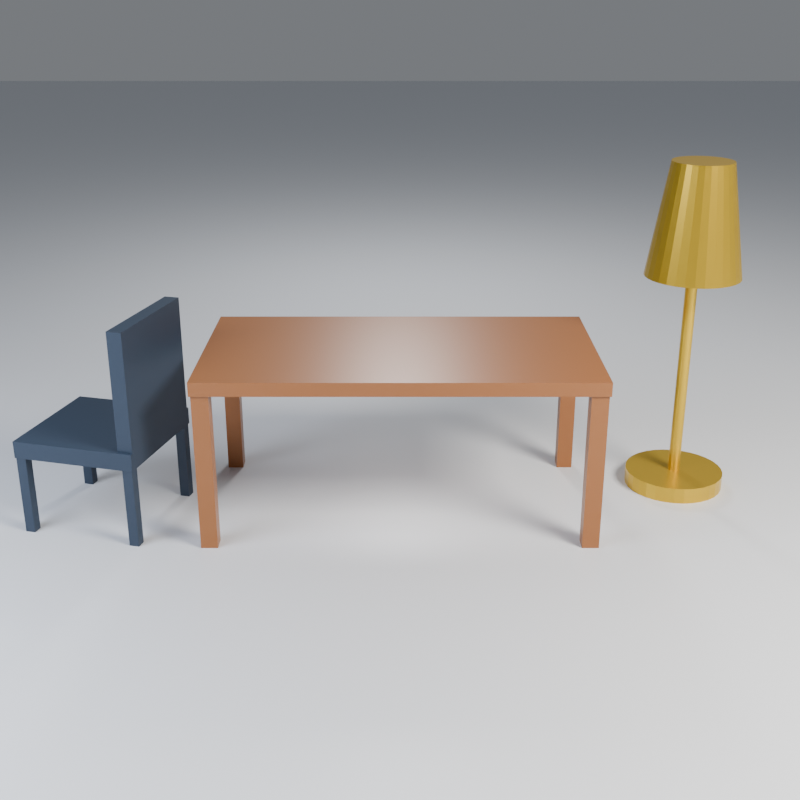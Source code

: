 # Source: reference_room.blend  (saved by Blender 4.2.66; exported with 4.5.12 LTS)
import bpy
from mathutils import Matrix  # noqa: F401  (used for matrix-valued properties, if any)

bpy.ops.wm.read_factory_settings(use_empty=True)
scene = bpy.context.scene
scene.name = 'Scene'

# ---- collections
col_collection = bpy.data.collections.new('Collection'); scene.collection.children.link(col_collection)

# ---- materials (node trees are filled in below, after node groups)
mat_mat_floor = bpy.data.materials.new('Mat_Floor')
mat_mat_desk_01__966038_0_38_0_00_0_00 = bpy.data.materials.new('Mat_desk_01_#966038_0.38_0.00_0.00')
mat_mat_chair_01__2d3a4b_0_55_0_00_0_00 = bpy.data.materials.new('Mat_chair_01_#2D3A4B_0.55_0.00_0.00')
mat_mat_lamp_01__d4af37_0_30_0_70_0_00 = bpy.data.materials.new('Mat_lamp_01_#D4AF37_0.30_0.70_0.00')

# ---- material node trees
mat_mat_floor.use_nodes = True; mat_mat_floor.node_tree.nodes.clear()
_N = mat_mat_floor.node_tree.nodes; _L = mat_mat_floor.node_tree.links
n0 = _N.new('ShaderNodeBsdfPrincipled'); n0.name = 'Principled BSDF'; n0.location = (10, 300)
n0.inputs[0].default_value = (0.673, 0.7012, 0.7519, 1.0)
n0.inputs[2].default_value = 0.35
n1 = _N.new('ShaderNodeOutputMaterial'); n1.name = 'Material Output'; n1.location = (300, 300)
_L.new(n0.outputs[0], n1.inputs[0])
n1.is_active_output = True
mat_mat_desk_01__966038_0_38_0_00_0_00.use_nodes = True; mat_mat_desk_01__966038_0_38_0_00_0_00.node_tree.nodes.clear()
_N = mat_mat_desk_01__966038_0_38_0_00_0_00.node_tree.nodes; _L = mat_mat_desk_01__966038_0_38_0_00_0_00.node_tree.links
n0 = _N.new('ShaderNodeBsdfPrincipled'); n0.name = 'Principled BSDF'; n0.location = (10, 300)
n0.inputs[0].default_value = (0.3112, 0.1166, 0.03561, 1.0)
n0.inputs[2].default_value = 0.38
n1 = _N.new('ShaderNodeOutputMaterial'); n1.name = 'Material Output'; n1.location = (300, 300)
_L.new(n0.outputs[0], n1.inputs[0])
n1.is_active_output = True
mat_mat_chair_01__2d3a4b_0_55_0_00_0_00.use_nodes = True; mat_mat_chair_01__2d3a4b_0_55_0_00_0_00.node_tree.nodes.clear()
_N = mat_mat_chair_01__2d3a4b_0_55_0_00_0_00.node_tree.nodes; _L = mat_mat_chair_01__2d3a4b_0_55_0_00_0_00.node_tree.links
n0 = _N.new('ShaderNodeBsdfPrincipled'); n0.name = 'Principled BSDF'; n0.location = (10, 300)
n0.inputs[0].default_value = (0.02201, 0.03847, 0.06772, 1.0)
n0.inputs[2].default_value = 0.55
n1 = _N.new('ShaderNodeOutputMaterial'); n1.name = 'Material Output'; n1.location = (300, 300)
_L.new(n0.outputs[0], n1.inputs[0])
n1.is_active_output = True
mat_mat_lamp_01__d4af37_0_30_0_70_0_00.use_nodes = True; mat_mat_lamp_01__d4af37_0_30_0_70_0_00.node_tree.nodes.clear()
_N = mat_mat_lamp_01__d4af37_0_30_0_70_0_00.node_tree.nodes; _L = mat_mat_lamp_01__d4af37_0_30_0_70_0_00.node_tree.links
n0 = _N.new('ShaderNodeBsdfPrincipled'); n0.name = 'Principled BSDF'; n0.location = (10, 300)
n0.inputs[0].default_value = (0.6661, 0.4368, 0.03423, 1.0)
n0.inputs[1].default_value = 0.7
n0.inputs[2].default_value = 0.3
n1 = _N.new('ShaderNodeOutputMaterial'); n1.name = 'Material Output'; n1.location = (300, 300)
_L.new(n0.outputs[0], n1.inputs[0])
n1.is_active_output = True

# ---- world
world_world = bpy.data.worlds.new('World'); scene.world = world_world
world_world.use_nodes = True; world_world.node_tree.nodes.clear()
_N = world_world.node_tree.nodes; _L = world_world.node_tree.links
n0 = _N.new('ShaderNodeBackground'); n0.name = 'Background'; n0.location = (0, 0)
n0.inputs[0].default_value = (0.7519, 0.7893, 0.8434, 1.0)
n0.inputs[1].default_value = 0.25
n1 = _N.new('ShaderNodeOutputWorld'); n1.name = 'World Output'; n1.location = (0, 0)
_L.new(n0.outputs[0], n1.inputs[0])
n1.is_active_output = True
world_world.color = (0.05088, 0.05088, 0.05088)
world_world.sun_shadow_jitter_overblur = 0.0

# ---- cameras
cam_maincamera = bpy.data.cameras.new('MainCamera')

# ---- lights
light_light_key = bpy.data.lights.new('Light_Key', 'AREA')
light_light_key.color = (1.0, 0.9406, 0.8513)
light_light_key.energy = 750.0
light_light_key.size = 2.0
light_light_fill = bpy.data.lights.new('Light_Fill', 'AREA')
light_light_fill.color = (0.8355, 0.8913, 1.0)
light_light_fill.energy = 300.0
light_light_fill.size = 3.0
light_light_rim = bpy.data.lights.new('Light_Rim', 'POINT')
light_light_rim.energy = 250.0
light_light_rim.shadow_soft_size = 0.3

# ---- meshes
me_plane = bpy.data.meshes.new('Plane')
me_plane.from_pydata([(-20.0, -20.0, 0.0), (20.0, -20.0, 0.0), (-20.0, 20.0, 0.0), (20.0, 20.0, 0.0)], [], [(0, 1, 3, 2)])
_uv = me_plane.uv_layers.new(name='UVMap')
_uv.uv.foreach_set('vector', [0.0, 0.0, 1.0, 0.0, 1.0, 1.0, 0.0, 1.0])
me_plane.materials.append(mat_mat_floor)
me_plane.update()
me_cube = bpy.data.meshes.new('Cube')
me_cube.from_pydata([(-0.85, -0.45, 0.69), (-0.85, -0.45, 0.75), (-0.85, 0.45, 0.69), (-0.85, 0.45, 0.75), (0.85, -0.45, 0.69), (0.85, -0.45, 0.75), (0.85, 0.45, 0.69), (0.85, 0.45, 0.75), (-0.8428, -0.4428, 0.0), (-0.8428, -0.4428, 0.69), (-0.8428, -0.3708, 0.0), (-0.8428, -0.3708, 0.69), (-0.7708, -0.4428, 0.0), (-0.7708, -0.4428, 0.69), (-0.7708, -0.3708, 0.0), (-0.7708, -0.3708, 0.69), (-0.8428, 0.3708, 0.0), (-0.8428, 0.3708, 0.69), (-0.8428, 0.4428, 0.0), (-0.8428, 0.4428, 0.69), (-0.7708, 0.3708, 0.0), (-0.7708, 0.3708, 0.69), (-0.7708, 0.4428, 0.0), (-0.7708, 0.4428, 0.69), (0.7708, -0.4428, 0.0), (0.7708, -0.4428, 0.69), (0.7708, -0.3708, 0.0), (0.7708, -0.3708, 0.69), (0.8428, -0.4428, 0.0), (0.8428, -0.4428, 0.69), (0.8428, -0.3708, 0.0), (0.8428, -0.3708, 0.69), (0.7708, 0.3708, 0.0), (0.7708, 0.3708, 0.69), (0.7708, 0.4428, 0.0), (0.7708, 0.4428, 0.69), (0.8428, 0.3708, 0.0), (0.8428, 0.3708, 0.69), (0.8428, 0.4428, 0.0), (0.8428, 0.4428, 0.69)], [], [(0, 1, 3, 2), (2, 3, 7, 6), (6, 7, 5, 4), (4, 5, 1, 0), (2, 6, 4, 0), (7, 3, 1, 5), (8, 9, 11, 10), (10, 11, 15, 14), (14, 15, 13, 12), (12, 13, 9, 8), (10, 14, 12, 8), (15, 11, 9, 13), (16, 17, 19, 18), (18, 19, 23, 22), (22, 23, 21, 20), (20, 21, 17, 16), (18, 22, 20, 16), (23, 19, 17, 21), (24, 25, 27, 26), (26, 27, 31, 30), (30, 31, 29, 28), (28, 29, 25, 24), (26, 30, 28, 24), (31, 27, 25, 29), (32, 33, 35, 34), (34, 35, 39, 38), (38, 39, 37, 36), (36, 37, 33, 32), (34, 38, 36, 32), (39, 35, 33, 37)])
_uv = me_cube.uv_layers.new(name='UVMap')
_uv.uv.foreach_set('vector', [0.375, 0.0, 0.625, 0.0, 0.625, 0.25, 0.375, 0.25, 0.375, 0.25, 0.625, 0.25, 0.625, 0.5, 0.375, 0.5, 0.375, 0.5, 0.625, 0.5, 0.625, 0.75, 0.375, 0.75, 0.375, 0.75, 0.625, 0.75, 0.625, 1.0, 0.375, 1.0, 0.125, 0.5, 0.375, 0.5, 0.375, 0.75, 0.125, 0.75, 0.625, 0.5, 0.875, 0.5, 0.875, 0.75, 0.625, 0.75, 0.375, 0.0, 0.625, 0.0, 0.625, 0.25, 0.375, 0.25, 0.375, 0.25, 0.625, 0.25, 0.625, 0.5, 0.375, 0.5, 0.375, 0.5, 0.625, 0.5, 0.625, 0.75, 0.375, 0.75, 0.375, 0.75, 0.625, 0.75, 0.625, 1.0, 0.375, 1.0, 0.125, 0.5, 0.375, 0.5, 0.375, 0.75, 0.125, 0.75, 0.625, 0.5, 0.875, 0.5, 0.875, 0.75, 0.625, 0.75, 0.375, 0.0, 0.625, 0.0, 0.625, 0.25, 0.375, 0.25, 0.375, 0.25, 0.625, 0.25, 0.625, 0.5, 0.375, 0.5, 0.375, 0.5, 0.625, 0.5, 0.625, 0.75, 0.375, 0.75, 0.375, 0.75, 0.625, 0.75, 0.625, 1.0, 0.375, 1.0, 0.125, 0.5, 0.375, 0.5, 0.375, 0.75, 0.125, 0.75, 0.625, 0.5, 0.875, 0.5, 0.875, 0.75, 0.625, 0.75, 0.375, 0.0, 0.625, 0.0, 0.625, 0.25, 0.375, 0.25, 0.375, 0.25, 0.625, 0.25, 0.625, 0.5, 0.375, 0.5, 0.375, 0.5, 0.625, 0.5, 0.625, 0.75, 0.375, 0.75, 0.375, 0.75, 0.625, 0.75, 0.625, 1.0, 0.375, 1.0, 0.125, 0.5, 0.375, 0.5, 0.375, 0.75, 0.125, 0.75, 0.625, 0.5, 0.875, 0.5, 0.875, 0.75, 0.625, 0.75, 0.375, 0.0, 0.625, 0.0, 0.625, 0.25, 0.375, 0.25, 0.375, 0.25, 0.625, 0.25, 0.625, 0.5, 0.375, 0.5, 0.375, 0.5, 0.625, 0.5, 0.625, 0.75, 0.375, 0.75, 0.375, 0.75, 0.625, 0.75, 0.625, 1.0, 0.375, 1.0, 0.125, 0.5, 0.375, 0.5, 0.375, 0.75, 0.125, 0.75, 0.625, 0.5, 0.875, 0.5, 0.875, 0.75, 0.625, 0.75])
me_cube.materials.append(mat_mat_desk_01__966038_0_38_0_00_0_00)
me_cube.update()
me_cube_005 = bpy.data.meshes.new('Cube.005')
me_cube_005.from_pydata([(-0.275, -0.275, 0.3515), (-0.275, -0.275, 0.4275), (-0.275, 0.275, 0.3515), (-0.275, 0.275, 0.4275), (0.275, -0.275, 0.3515), (0.275, -0.275, 0.4275), (0.275, 0.275, 0.3515), (0.275, 0.275, 0.4275), (-0.2706, -0.2706, 0.0), (-0.2706, -0.2706, 0.3515), (-0.2706, -0.2266, 0.0), (-0.2706, -0.2266, 0.3515), (-0.2266, -0.2706, 0.0), (-0.2266, -0.2706, 0.3515), (-0.2266, -0.2266, 0.0), (-0.2266, -0.2266, 0.3515), (-0.2706, 0.2266, 0.0), (-0.2706, 0.2266, 0.3515), (-0.2706, 0.2706, 0.0), (-0.2706, 0.2706, 0.3515), (-0.2266, 0.2266, 0.0), (-0.2266, 0.2266, 0.3515), (-0.2266, 0.2706, 0.0), (-0.2266, 0.2706, 0.3515), (0.2266, -0.2706, 0.0), (0.2266, -0.2706, 0.3515), (0.2266, -0.2266, 0.0), (0.2266, -0.2266, 0.3515), (0.2706, -0.2706, 0.0), (0.2706, -0.2706, 0.3515), (0.2706, -0.2266, 0.0), (0.2706, -0.2266, 0.3515), (0.2266, 0.2266, 0.0), (0.2266, 0.2266, 0.3515), (0.2266, 0.2706, 0.0), (0.2266, 0.2706, 0.3515), (0.2706, 0.2266, 0.0), (0.2706, 0.2266, 0.3515), (0.2706, 0.2706, 0.0), (0.2706, 0.2706, 0.3515), (-0.2612, -0.275, 0.4275), (-0.2612, -0.275, 0.95), (-0.2612, -0.209, 0.4275), (-0.2612, -0.209, 0.95), (0.2612, -0.275, 0.4275), (0.2612, -0.275, 0.95), (0.2612, -0.209, 0.4275), (0.2612, -0.209, 0.95)], [], [(0, 1, 3, 2), (2, 3, 7, 6), (6, 7, 5, 4), (4, 5, 1, 0), (2, 6, 4, 0), (7, 3, 1, 5), (8, 9, 11, 10), (10, 11, 15, 14), (14, 15, 13, 12), (12, 13, 9, 8), (10, 14, 12, 8), (15, 11, 9, 13), (16, 17, 19, 18), (18, 19, 23, 22), (22, 23, 21, 20), (20, 21, 17, 16), (18, 22, 20, 16), (23, 19, 17, 21), (24, 25, 27, 26), (26, 27, 31, 30), (30, 31, 29, 28), (28, 29, 25, 24), (26, 30, 28, 24), (31, 27, 25, 29), (32, 33, 35, 34), (34, 35, 39, 38), (38, 39, 37, 36), (36, 37, 33, 32), (34, 38, 36, 32), (39, 35, 33, 37), (40, 41, 43, 42), (42, 43, 47, 46), (46, 47, 45, 44), (44, 45, 41, 40), (42, 46, 44, 40), (47, 43, 41, 45)])
_uv = me_cube_005.uv_layers.new(name='UVMap')
_uv.uv.foreach_set('vector', [0.375, 0.0, 0.625, 0.0, 0.625, 0.25, 0.375, 0.25, 0.375, 0.25, 0.625, 0.25, 0.625, 0.5, 0.375, 0.5, 0.375, 0.5, 0.625, 0.5, 0.625, 0.75, 0.375, 0.75, 0.375, 0.75, 0.625, 0.75, 0.625, 1.0, 0.375, 1.0, 0.125, 0.5, 0.375, 0.5, 0.375, 0.75, 0.125, 0.75, 0.625, 0.5, 0.875, 0.5, 0.875, 0.75, 0.625, 0.75, 0.375, 0.0, 0.625, 0.0, 0.625, 0.25, 0.375, 0.25, 0.375, 0.25, 0.625, 0.25, 0.625, 0.5, 0.375, 0.5, 0.375, 0.5, 0.625, 0.5, 0.625, 0.75, 0.375, 0.75, 0.375, 0.75, 0.625, 0.75, 0.625, 1.0, 0.375, 1.0, 0.125, 0.5, 0.375, 0.5, 0.375, 0.75, 0.125, 0.75, 0.625, 0.5, 0.875, 0.5, 0.875, 0.75, 0.625, 0.75, 0.375, 0.0, 0.625, 0.0, 0.625, 0.25, 0.375, 0.25, 0.375, 0.25, 0.625, 0.25, 0.625, 0.5, 0.375, 0.5, 0.375, 0.5, 0.625, 0.5, 0.625, 0.75, 0.375, 0.75, 0.375, 0.75, 0.625, 0.75, 0.625, 1.0, 0.375, 1.0, 0.125, 0.5, 0.375, 0.5, 0.375, 0.75, 0.125, 0.75, 0.625, 0.5, 0.875, 0.5, 0.875, 0.75, 0.625, 0.75, 0.375, 0.0, 0.625, 0.0, 0.625, 0.25, 0.375, 0.25, 0.375, 0.25, 0.625, 0.25, 0.625, 0.5, 0.375, 0.5, 0.375, 0.5, 0.625, 0.5, 0.625, 0.75, 0.375, 0.75, 0.375, 0.75, 0.625, 0.75, 0.625, 1.0, 0.375, 1.0, 0.125, 0.5, 0.375, 0.5, 0.375, 0.75, 0.125, 0.75, 0.625, 0.5, 0.875, 0.5, 0.875, 0.75, 0.625, 0.75, 0.375, 0.0, 0.625, 0.0, 0.625, 0.25, 0.375, 0.25, 0.375, 0.25, 0.625, 0.25, 0.625, 0.5, 0.375, 0.5, 0.375, 0.5, 0.625, 0.5, 0.625, 0.75, 0.375, 0.75, 0.375, 0.75, 0.625, 0.75, 0.625, 1.0, 0.375, 1.0, 0.125, 0.5, 0.375, 0.5, 0.375, 0.75, 0.125, 0.75, 0.625, 0.5, 0.875, 0.5, 0.875, 0.75, 0.625, 0.75, 0.375, 0.0, 0.625, 0.0, 0.625, 0.25, 0.375, 0.25, 0.375, 0.25, 0.625, 0.25, 0.625, 0.5, 0.375, 0.5, 0.375, 0.5, 0.625, 0.5, 0.625, 0.75, 0.375, 0.75, 0.375, 0.75, 0.625, 0.75, 0.625, 1.0, 0.375, 1.0, 0.125, 0.5, 0.375, 0.5, 0.375, 0.75, 0.125, 0.75, 0.625, 0.5, 0.875, 0.5, 0.875, 0.75, 0.625, 0.75])
me_cube_005.materials.append(mat_mat_chair_01__2d3a4b_0_55_0_00_0_00)
me_cube_005.update()
me_cylinder = bpy.data.meshes.new('Cylinder')
me_cylinder.from_pydata([(0.0, 0.225, 0.0), (0.0, 0.225, 0.0725), (0.0439, 0.2207, 0.0), (0.0439, 0.2207, 0.0725), (0.0861, 0.2079, 0.0), (0.0861, 0.2079, 0.0725), (0.125, 0.1871, 0.0), (0.125, 0.1871, 0.0725), (0.1591, 0.1591, 0.0), (0.1591, 0.1591, 0.0725), (0.1871, 0.125, 0.0), (0.1871, 0.125, 0.0725), (0.2079, 0.0861, 0.0), (0.2079, 0.0861, 0.0725), (0.2207, 0.0439, 0.0), (0.2207, 0.0439, 0.0725), (0.225, 0.0, 0.0), (0.225, 0.0, 0.0725), (0.2207, -0.0439, 0.0), (0.2207, -0.0439, 0.0725), (0.2079, -0.0861, 0.0), (0.2079, -0.0861, 0.0725), (0.1871, -0.125, 0.0), (0.1871, -0.125, 0.0725), (0.1591, -0.1591, 0.0), (0.1591, -0.1591, 0.0725), (0.125, -0.1871, 0.0), (0.125, -0.1871, 0.0725), (0.0861, -0.2079, 0.0), (0.0861, -0.2079, 0.0725), (0.0439, -0.2207, 0.0), (0.0439, -0.2207, 0.0725), (0.0, -0.225, 0.0), (0.0, -0.225, 0.0725), (-0.0439, -0.2207, 0.0), (-0.0439, -0.2207, 0.0725), (-0.0861, -0.2079, 0.0), (-0.0861, -0.2079, 0.0725), (-0.125, -0.1871, 0.0), (-0.125, -0.1871, 0.0725), (-0.1591, -0.1591, 0.0), (-0.1591, -0.1591, 0.0725), (-0.1871, -0.125, 0.0), (-0.1871, -0.125, 0.0725), (-0.2079, -0.0861, 0.0), (-0.2079, -0.0861, 0.0725), (-0.2207, -0.0439, 0.0), (-0.2207, -0.0439, 0.0725), (-0.225, 0.0, 0.0), (-0.225, 0.0, 0.0725), (-0.2207, 0.0439, 0.0), (-0.2207, 0.0439, 0.0725), (-0.2079, 0.0861, 0.0), (-0.2079, 0.0861, 0.0725), (-0.1871, 0.125, 0.0), (-0.1871, 0.125, 0.0725), (-0.1591, 0.1591, 0.0), (-0.1591, 0.1591, 0.0725), (-0.125, 0.1871, 0.0), (-0.125, 0.1871, 0.0725), (-0.0861, 0.2079, 0.0), (-0.0861, 0.2079, 0.0725), (-0.0439, 0.2207, 0.0), (-0.0439, 0.2207, 0.0725), (0.0, 0.027, 0.0725), (0.0, 0.027, 1.015), (0.005267, 0.02648, 0.0725), (0.005267, 0.02648, 1.015), (0.01033, 0.02494, 0.0725), (0.01033, 0.02494, 1.015), (0.015, 0.02245, 0.0725), (0.015, 0.02245, 1.015), (0.01909, 0.01909, 0.0725), (0.01909, 0.01909, 1.015), (0.02245, 0.015, 0.0725), (0.02245, 0.015, 1.015), (0.02494, 0.01033, 0.0725), (0.02494, 0.01033, 1.015), (0.02648, 0.005267, 0.0725), (0.02648, 0.005267, 1.015), (0.027, 0.0, 0.0725), (0.027, 0.0, 1.015), (0.02648, -0.005267, 0.0725), (0.02648, -0.005267, 1.015), (0.02494, -0.01033, 0.0725), (0.02494, -0.01033, 1.015), (0.02245, -0.015, 0.0725), (0.02245, -0.015, 1.015), (0.01909, -0.01909, 0.0725), (0.01909, -0.01909, 1.015), (0.015, -0.02245, 0.0725), (0.015, -0.02245, 1.015), (0.01033, -0.02494, 0.0725), (0.01033, -0.02494, 1.015), (0.005267, -0.02648, 0.0725), (0.005267, -0.02648, 1.015), (0.0, -0.027, 0.0725), (0.0, -0.027, 1.015), (-0.005267, -0.02648, 0.0725), (-0.005267, -0.02648, 1.015), (-0.01033, -0.02494, 0.0725), (-0.01033, -0.02494, 1.015), (-0.015, -0.02245, 0.0725), (-0.015, -0.02245, 1.015), (-0.01909, -0.01909, 0.0725), (-0.01909, -0.01909, 1.015), (-0.02245, -0.015, 0.0725), (-0.02245, -0.015, 1.015), (-0.02494, -0.01033, 0.0725), (-0.02494, -0.01033, 1.015), (-0.02648, -0.005267, 0.0725), (-0.02648, -0.005267, 1.015), (-0.027, 0.0, 0.0725), (-0.027, 0.0, 1.015), (-0.02648, 0.005267, 0.0725), (-0.02648, 0.005267, 1.015), (-0.02494, 0.01033, 0.0725), (-0.02494, 0.01033, 1.015), (-0.02245, 0.015, 0.0725), (-0.02245, 0.015, 1.015), (-0.01909, 0.01909, 0.0725), (-0.01909, 0.01909, 1.015), (-0.015, 0.02245, 0.0725), (-0.015, 0.02245, 1.015), (-0.01033, 0.02494, 0.0725), (-0.01033, 0.02494, 1.015), (-0.005267, 0.02648, 0.0725), (-0.005267, 0.02648, 1.015), (0.0, 0.2138, 1.015), (0.0, 0.135, 1.522), (0.0417, 0.2096, 1.015), (0.02634, 0.1324, 1.522), (0.0818, 0.1975, 1.015), (0.05166, 0.1247, 1.522), (0.1188, 0.1777, 1.015), (0.075, 0.1122, 1.522), (0.1511, 0.1511, 1.015), (0.09546, 0.09546, 1.522), (0.1777, 0.1188, 1.015), (0.1122, 0.075, 1.522), (0.1975, 0.0818, 1.015), (0.1247, 0.05166, 1.522), (0.2096, 0.0417, 1.015), (0.1324, 0.02634, 1.522), (0.2138, 0.0, 1.015), (0.135, 0.0, 1.522), (0.2096, -0.0417, 1.015), (0.1324, -0.02634, 1.522), (0.1975, -0.0818, 1.015), (0.1247, -0.05166, 1.522), (0.1777, -0.1188, 1.015), (0.1122, -0.075, 1.522), (0.1511, -0.1511, 1.015), (0.09546, -0.09546, 1.522), (0.1188, -0.1777, 1.015), (0.075, -0.1122, 1.522), (0.0818, -0.1975, 1.015), (0.05166, -0.1247, 1.522), (0.0417, -0.2096, 1.015), (0.02634, -0.1324, 1.522), (0.0, -0.2138, 1.015), (0.0, -0.135, 1.522), (-0.0417, -0.2096, 1.015), (-0.02634, -0.1324, 1.522), (-0.0818, -0.1975, 1.015), (-0.05166, -0.1247, 1.522), (-0.1188, -0.1777, 1.015), (-0.075, -0.1122, 1.522), (-0.1511, -0.1511, 1.015), (-0.09546, -0.09546, 1.522), (-0.1777, -0.1188, 1.015), (-0.1122, -0.075, 1.522), (-0.1975, -0.0818, 1.015), (-0.1247, -0.05166, 1.522), (-0.2096, -0.0417, 1.015), (-0.1324, -0.02634, 1.522), (-0.2138, 0.0, 1.015), (-0.135, 0.0, 1.522), (-0.2096, 0.0417, 1.015), (-0.1324, 0.02634, 1.522), (-0.1975, 0.0818, 1.015), (-0.1247, 0.05166, 1.522), (-0.1777, 0.1188, 1.015), (-0.1122, 0.075, 1.522), (-0.1511, 0.1511, 1.015), (-0.09546, 0.09546, 1.522), (-0.1188, 0.1777, 1.015), (-0.075, 0.1122, 1.522), (-0.0818, 0.1975, 1.015), (-0.05166, 0.1247, 1.522), (-0.0417, 0.2096, 1.015), (-0.02634, 0.1324, 1.522)], [], [(0, 1, 3, 2), (2, 3, 5, 4), (4, 5, 7, 6), (6, 7, 9, 8), (8, 9, 11, 10), (10, 11, 13, 12), (12, 13, 15, 14), (14, 15, 17, 16), (16, 17, 19, 18), (18, 19, 21, 20), (20, 21, 23, 22), (22, 23, 25, 24), (24, 25, 27, 26), (26, 27, 29, 28), (28, 29, 31, 30), (30, 31, 33, 32), (32, 33, 35, 34), (34, 35, 37, 36), (36, 37, 39, 38), (38, 39, 41, 40), (40, 41, 43, 42), (42, 43, 45, 44), (44, 45, 47, 46), (46, 47, 49, 48), (48, 49, 51, 50), (50, 51, 53, 52), (52, 53, 55, 54), (54, 55, 57, 56), (56, 57, 59, 58), (58, 59, 61, 60), (3, 1, 63, 61, 59, 57, 55, 53, 51, 49, 47, 45, 43, 41, 39, 37, 35, 33, 31, 29, 27, 25, 23, 21, 19, 17, 15, 13, 11, 9, 7, 5), (60, 61, 63, 62), (62, 63, 1, 0), (0, 2, 4, 6, 8, 10, 12, 14, 16, 18, 20, 22, 24, 26, 28, 30, 32, 34, 36, 38, 40, 42, 44, 46, 48, 50, 52, 54, 56, 58, 60, 62), (64, 65, 67, 66), (66, 67, 69, 68), (68, 69, 71, 70), (70, 71, 73, 72), (72, 73, 75, 74), (74, 75, 77, 76), (76, 77, 79, 78), (78, 79, 81, 80), (80, 81, 83, 82), (82, 83, 85, 84), (84, 85, 87, 86), (86, 87, 89, 88), (88, 89, 91, 90), (90, 91, 93, 92), (92, 93, 95, 94), (94, 95, 97, 96), (96, 97, 99, 98), (98, 99, 101, 100), (100, 101, 103, 102), (102, 103, 105, 104), (104, 105, 107, 106), (106, 107, 109, 108), (108, 109, 111, 110), (110, 111, 113, 112), (112, 113, 115, 114), (114, 115, 117, 116), (116, 117, 119, 118), (118, 119, 121, 120), (120, 121, 123, 122), (122, 123, 125, 124), (67, 65, 127, 125, 123, 121, 119, 117, 115, 113, 111, 109, 107, 105, 103, 101, 99, 97, 95, 93, 91, 89, 87, 85, 83, 81, 79, 77, 75, 73, 71, 69), (124, 125, 127, 126), (126, 127, 65, 64), (64, 66, 68, 70, 72, 74, 76, 78, 80, 82, 84, 86, 88, 90, 92, 94, 96, 98, 100, 102, 104, 106, 108, 110, 112, 114, 116, 118, 120, 122, 124, 126), (128, 129, 131, 130), (130, 131, 133, 132), (132, 133, 135, 134), (134, 135, 137, 136), (136, 137, 139, 138), (138, 139, 141, 140), (140, 141, 143, 142), (142, 143, 145, 144), (144, 145, 147, 146), (146, 147, 149, 148), (148, 149, 151, 150), (150, 151, 153, 152), (152, 153, 155, 154), (154, 155, 157, 156), (156, 157, 159, 158), (158, 159, 161, 160), (160, 161, 163, 162), (162, 163, 165, 164), (164, 165, 167, 166), (166, 167, 169, 168), (168, 169, 171, 170), (170, 171, 173, 172), (172, 173, 175, 174), (174, 175, 177, 176), (176, 177, 179, 178), (178, 179, 181, 180), (180, 181, 183, 182), (182, 183, 185, 184), (184, 185, 187, 186), (186, 187, 189, 188), (131, 129, 191, 189, 187, 185, 183, 181, 179, 177, 175, 173, 171, 169, 167, 165, 163, 161, 159, 157, 155, 153, 151, 149, 147, 145, 143, 141, 139, 137, 135, 133), (188, 189, 191, 190), (190, 191, 129, 128), (128, 130, 132, 134, 136, 138, 140, 142, 144, 146, 148, 150, 152, 154, 156, 158, 160, 162, 164, 166, 168, 170, 172, 174, 176, 178, 180, 182, 184, 186, 188, 190)])
_uv = me_cylinder.uv_layers.new(name='UVMap')
_uv.uv.foreach_set('vector', [1.0, 0.5, 1.0, 1.0, 0.9688, 1.0, 0.9688, 0.5, 0.9688, 0.5, 0.9688, 1.0, 0.9375, 1.0, 0.9375, 0.5, 0.9375, 0.5, 0.9375, 1.0, 0.9062, 1.0, 0.9062, 0.5, 0.9062, 0.5, 0.9062, 1.0, 0.875, 1.0, 0.875, 0.5, 0.875, 0.5, 0.875, 1.0, 0.8438, 1.0, 0.8438, 0.5, 0.8438, 0.5, 0.8438, 1.0, 0.8125, 1.0, 0.8125, 0.5, 0.8125, 0.5, 0.8125, 1.0, 0.7812, 1.0, 0.7812, 0.5, 0.7812, 0.5, 0.7812, 1.0, 0.75, 1.0, 0.75, 0.5, 0.75, 0.5, 0.75, 1.0, 0.7188, 1.0, 0.7188, 0.5, 0.7188, 0.5, 0.7188, 1.0, 0.6875, 1.0, 0.6875, 0.5, 0.6875, 0.5, 0.6875, 1.0, 0.6562, 1.0, 0.6562, 0.5, 0.6562, 0.5, 0.6562, 1.0, 0.625, 1.0, 0.625, 0.5, 0.625, 0.5, 0.625, 1.0, 0.5938, 1.0, 0.5938, 0.5, 0.5938, 0.5, 0.5938, 1.0, 0.5625, 1.0, 0.5625, 0.5, 0.5625, 0.5, 0.5625, 1.0, 0.5312, 1.0, 0.5312, 0.5, 0.5312, 0.5, 0.5312, 1.0, 0.5, 1.0, 0.5, 0.5, 0.5, 0.5, 0.5, 1.0, 0.4688, 1.0, 0.4688, 0.5, 0.4688, 0.5, 0.4688, 1.0, 0.4375, 1.0, 0.4375, 0.5, 0.4375, 0.5, 0.4375, 1.0, 0.4062, 1.0, 0.4062, 0.5, 0.4062, 0.5, 0.4062, 1.0, 0.375, 1.0, 0.375, 0.5, 0.375, 0.5, 0.375, 1.0, 0.3438, 1.0, 0.3438, 0.5, 0.3438, 0.5, 0.3438, 1.0, 0.3125, 1.0, 0.3125, 0.5, 0.3125, 0.5, 0.3125, 1.0, 0.2812, 1.0, 0.2812, 0.5, 0.2812, 0.5, 0.2812, 1.0, 0.25, 1.0, 0.25, 0.5, 0.25, 0.5, 0.25, 1.0, 0.2188, 1.0, 0.2188, 0.5, 0.2188, 0.5, 0.2188, 1.0, 0.1875, 1.0, 0.1875, 0.5, 0.1875, 0.5, 0.1875, 1.0, 0.1562, 1.0, 0.1562, 0.5, 0.1562, 0.5, 0.1562, 1.0, 0.125, 1.0, 0.125, 0.5, 0.125, 0.5, 0.125, 1.0, 0.09375, 1.0, 0.09375, 0.5, 0.09375, 0.5, 0.09375, 1.0, 0.0625, 1.0, 0.0625, 0.5, 0.2968, 0.4854, 0.25, 0.49, 0.2032, 0.4854, 0.1582, 0.4717, 0.1167, 0.4496, 0.08029, 0.4197, 0.05045, 0.3833, 0.02827, 0.3418, 0.01461, 0.2968, 0.01, 0.25, 0.01461, 0.2032, 0.02827, 0.1582, 0.05045, 0.1167, 0.08029, 0.08029, 0.1167, 0.05045, 0.1582, 0.02827, 0.2032, 0.01461, 0.25, 0.01, 0.2968, 0.01461, 0.3418, 0.02827, 0.3833, 0.05045, 0.4197, 0.08029, 0.4496, 0.1167, 0.4717, 0.1582, 0.4854, 0.2032, 0.49, 0.25, 0.4854, 0.2968, 0.4717, 0.3418, 0.4496, 0.3833, 0.4197, 0.4197, 0.3833, 0.4496, 0.3418, 0.4717, 0.0625, 0.5, 0.0625, 1.0, 0.03125, 1.0, 0.03125, 0.5, 0.03125, 0.5, 0.03125, 1.0, 0.0, 1.0, 0.0, 0.5, 0.75, 0.49, 0.7968, 0.4854, 0.8418, 0.4717, 0.8833, 0.4496, 0.9197, 0.4197, 0.9496, 0.3833, 0.9717, 0.3418, 0.9854, 0.2968, 0.99, 0.25, 0.9854, 0.2032, 0.9717, 0.1582, 0.9496, 0.1167, 0.9197, 0.08029, 0.8833, 0.05045, 0.8418, 0.02827, 0.7968, 0.01461, 0.75, 0.01, 0.7032, 0.01461, 0.6582, 0.02827, 0.6167, 0.05045, 0.5803, 0.08029, 0.5504, 0.1167, 0.5283, 0.1582, 0.5146, 0.2032, 0.51, 0.25, 0.5146, 0.2968, 0.5283, 0.3418, 0.5504, 0.3833, 0.5803, 0.4197, 0.6167, 0.4496, 0.6582, 0.4717, 0.7032, 0.4854, 1.0, 0.5, 1.0, 1.0, 0.9688, 1.0, 0.9688, 0.5, 0.9688, 0.5, 0.9688, 1.0, 0.9375, 1.0, 0.9375, 0.5, 0.9375, 0.5, 0.9375, 1.0, 0.9062, 1.0, 0.9062, 0.5, 0.9062, 0.5, 0.9062, 1.0, 0.875, 1.0, 0.875, 0.5, 0.875, 0.5, 0.875, 1.0, 0.8438, 1.0, 0.8438, 0.5, 0.8438, 0.5, 0.8438, 1.0, 0.8125, 1.0, 0.8125, 0.5, 0.8125, 0.5, 0.8125, 1.0, 0.7812, 1.0, 0.7812, 0.5, 0.7812, 0.5, 0.7812, 1.0, 0.75, 1.0, 0.75, 0.5, 0.75, 0.5, 0.75, 1.0, 0.7188, 1.0, 0.7188, 0.5, 0.7188, 0.5, 0.7188, 1.0, 0.6875, 1.0, 0.6875, 0.5, 0.6875, 0.5, 0.6875, 1.0, 0.6562, 1.0, 0.6562, 0.5, 0.6562, 0.5, 0.6562, 1.0, 0.625, 1.0, 0.625, 0.5, 0.625, 0.5, 0.625, 1.0, 0.5938, 1.0, 0.5938, 0.5, 0.5938, 0.5, 0.5938, 1.0, 0.5625, 1.0, 0.5625, 0.5, 0.5625, 0.5, 0.5625, 1.0, 0.5312, 1.0, 0.5312, 0.5, 0.5312, 0.5, 0.5312, 1.0, 0.5, 1.0, 0.5, 0.5, 0.5, 0.5, 0.5, 1.0, 0.4688, 1.0, 0.4688, 0.5, 0.4688, 0.5, 0.4688, 1.0, 0.4375, 1.0, 0.4375, 0.5, 0.4375, 0.5, 0.4375, 1.0, 0.4062, 1.0, 0.4062, 0.5, 0.4062, 0.5, 0.4062, 1.0, 0.375, 1.0, 0.375, 0.5, 0.375, 0.5, 0.375, 1.0, 0.3438, 1.0, 0.3438, 0.5, 0.3438, 0.5, 0.3438, 1.0, 0.3125, 1.0, 0.3125, 0.5, 0.3125, 0.5, 0.3125, 1.0, 0.2812, 1.0, 0.2812, 0.5, 0.2812, 0.5, 0.2812, 1.0, 0.25, 1.0, 0.25, 0.5, 0.25, 0.5, 0.25, 1.0, 0.2188, 1.0, 0.2188, 0.5, 0.2188, 0.5, 0.2188, 1.0, 0.1875, 1.0, 0.1875, 0.5, 0.1875, 0.5, 0.1875, 1.0, 0.1562, 1.0, 0.1562, 0.5, 0.1562, 0.5, 0.1562, 1.0, 0.125, 1.0, 0.125, 0.5, 0.125, 0.5, 0.125, 1.0, 0.09375, 1.0, 0.09375, 0.5, 0.09375, 0.5, 0.09375, 1.0, 0.0625, 1.0, 0.0625, 0.5, 0.2968, 0.4854, 0.25, 0.49, 0.2032, 0.4854, 0.1582, 0.4717, 0.1167, 0.4496, 0.08029, 0.4197, 0.05045, 0.3833, 0.02827, 0.3418, 0.01461, 0.2968, 0.01, 0.25, 0.01461, 0.2032, 0.02827, 0.1582, 0.05045, 0.1167, 0.08029, 0.08029, 0.1167, 0.05045, 0.1582, 0.02827, 0.2032, 0.01461, 0.25, 0.01, 0.2968, 0.01461, 0.3418, 0.02827, 0.3833, 0.05045, 0.4197, 0.08029, 0.4496, 0.1167, 0.4717, 0.1582, 0.4854, 0.2032, 0.49, 0.25, 0.4854, 0.2968, 0.4717, 0.3418, 0.4496, 0.3833, 0.4197, 0.4197, 0.3833, 0.4496, 0.3418, 0.4717, 0.0625, 0.5, 0.0625, 1.0, 0.03125, 1.0, 0.03125, 0.5, 0.03125, 0.5, 0.03125, 1.0, 0.0, 1.0, 0.0, 0.5, 0.75, 0.49, 0.7968, 0.4854, 0.8418, 0.4717, 0.8833, 0.4496, 0.9197, 0.4197, 0.9496, 0.3833, 0.9717, 0.3418, 0.9854, 0.2968, 0.99, 0.25, 0.9854, 0.2032, 0.9717, 0.1582, 0.9496, 0.1167, 0.9197, 0.08029, 0.8833, 0.05045, 0.8418, 0.02827, 0.7968, 0.01461, 0.75, 0.01, 0.7032, 0.01461, 0.6582, 0.02827, 0.6167, 0.05045, 0.5803, 0.08029, 0.5504, 0.1167, 0.5283, 0.1582, 0.5146, 0.2032, 0.51, 0.25, 0.5146, 0.2968, 0.5283, 0.3418, 0.5504, 0.3833, 0.5803, 0.4197, 0.6167, 0.4496, 0.6582, 0.4717, 0.7032, 0.4854, 1.0, 0.5, 1.0, 1.0, 0.9688, 1.0, 0.9688, 0.5, 0.9688, 0.5, 0.9688, 1.0, 0.9375, 1.0, 0.9375, 0.5, 0.9375, 0.5, 0.9375, 1.0, 0.9062, 1.0, 0.9062, 0.5, 0.9062, 0.5, 0.9062, 1.0, 0.875, 1.0, 0.875, 0.5, 0.875, 0.5, 0.875, 1.0, 0.8438, 1.0, 0.8438, 0.5, 0.8438, 0.5, 0.8438, 1.0, 0.8125, 1.0, 0.8125, 0.5, 0.8125, 0.5, 0.8125, 1.0, 0.7812, 1.0, 0.7812, 0.5, 0.7812, 0.5, 0.7812, 1.0, 0.75, 1.0, 0.75, 0.5, 0.75, 0.5, 0.75, 1.0, 0.7188, 1.0, 0.7188, 0.5, 0.7188, 0.5, 0.7188, 1.0, 0.6875, 1.0, 0.6875, 0.5, 0.6875, 0.5, 0.6875, 1.0, 0.6562, 1.0, 0.6562, 0.5, 0.6562, 0.5, 0.6562, 1.0, 0.625, 1.0, 0.625, 0.5, 0.625, 0.5, 0.625, 1.0, 0.5938, 1.0, 0.5938, 0.5, 0.5938, 0.5, 0.5938, 1.0, 0.5625, 1.0, 0.5625, 0.5, 0.5625, 0.5, 0.5625, 1.0, 0.5312, 1.0, 0.5312, 0.5, 0.5312, 0.5, 0.5312, 1.0, 0.5, 1.0, 0.5, 0.5, 0.5, 0.5, 0.5, 1.0, 0.4688, 1.0, 0.4688, 0.5, 0.4688, 0.5, 0.4688, 1.0, 0.4375, 1.0, 0.4375, 0.5, 0.4375, 0.5, 0.4375, 1.0, 0.4062, 1.0, 0.4062, 0.5, 0.4062, 0.5, 0.4062, 1.0, 0.375, 1.0, 0.375, 0.5, 0.375, 0.5, 0.375, 1.0, 0.3438, 1.0, 0.3438, 0.5, 0.3438, 0.5, 0.3438, 1.0, 0.3125, 1.0, 0.3125, 0.5, 0.3125, 0.5, 0.3125, 1.0, 0.2812, 1.0, 0.2812, 0.5, 0.2812, 0.5, 0.2812, 1.0, 0.25, 1.0, 0.25, 0.5, 0.25, 0.5, 0.25, 1.0, 0.2188, 1.0, 0.2188, 0.5, 0.2188, 0.5, 0.2188, 1.0, 0.1875, 1.0, 0.1875, 0.5, 0.1875, 0.5, 0.1875, 1.0, 0.1562, 1.0, 0.1562, 0.5, 0.1562, 0.5, 0.1562, 1.0, 0.125, 1.0, 0.125, 0.5, 0.125, 0.5, 0.125, 1.0, 0.09375, 1.0, 0.09375, 0.5, 0.09375, 0.5, 0.09375, 1.0, 0.0625, 1.0, 0.0625, 0.5, 0.2968, 0.4854, 0.25, 0.49, 0.2032, 0.4854, 0.1582, 0.4717, 0.1167, 0.4496, 0.08029, 0.4197, 0.05045, 0.3833, 0.02827, 0.3418, 0.01461, 0.2968, 0.01, 0.25, 0.01461, 0.2032, 0.02827, 0.1582, 0.05045, 0.1167, 0.08029, 0.08029, 0.1167, 0.05045, 0.1582, 0.02827, 0.2032, 0.01461, 0.25, 0.01, 0.2968, 0.01461, 0.3418, 0.02827, 0.3833, 0.05045, 0.4197, 0.08029, 0.4496, 0.1167, 0.4717, 0.1582, 0.4854, 0.2032, 0.49, 0.25, 0.4854, 0.2968, 0.4717, 0.3418, 0.4496, 0.3833, 0.4197, 0.4197, 0.3833, 0.4496, 0.3418, 0.4717, 0.0625, 0.5, 0.0625, 1.0, 0.03125, 1.0, 0.03125, 0.5, 0.03125, 0.5, 0.03125, 1.0, 0.0, 1.0, 0.0, 0.5, 0.75, 0.49, 0.7968, 0.4854, 0.8418, 0.4717, 0.8833, 0.4496, 0.9197, 0.4197, 0.9496, 0.3833, 0.9717, 0.3418, 0.9854, 0.2968, 0.99, 0.25, 0.9854, 0.2032, 0.9717, 0.1582, 0.9496, 0.1167, 0.9197, 0.08029, 0.8833, 0.05045, 0.8418, 0.02827, 0.7968, 0.01461, 0.75, 0.01, 0.7032, 0.01461, 0.6582, 0.02827, 0.6167, 0.05045, 0.5803, 0.08029, 0.5504, 0.1167, 0.5283, 0.1582, 0.5146, 0.2032, 0.51, 0.25, 0.5146, 0.2968, 0.5283, 0.3418, 0.5504, 0.3833, 0.5803, 0.4197, 0.6167, 0.4496, 0.6582, 0.4717, 0.7032, 0.4854])
me_cylinder.materials.append(mat_mat_lamp_01__d4af37_0_30_0_70_0_00)
me_cylinder.update()

# ---- objects
ob_floor = bpy.data.objects.new('Floor', me_plane)
ob_light_key = bpy.data.objects.new('Light_Key', light_light_key)
ob_light_fill = bpy.data.objects.new('Light_Fill', light_light_fill)
ob_light_rim = bpy.data.objects.new('Light_Rim', light_light_rim)
ob_maincamera = bpy.data.objects.new('MainCamera', cam_maincamera)
ob_desk_01 = bpy.data.objects.new('desk_01', me_cube)
ob_chair_01 = bpy.data.objects.new('chair_01', me_cube_005)
ob_lamp_01 = bpy.data.objects.new('lamp_01', me_cylinder)

# ---- transforms, parenting, visibility, modifiers, constraints
ob_floor.location = (0.0, 0.0, 0.0)
ob_light_key.location = (3.5, -3.0, 4.0)
ob_light_fill.location = (-3.5, -2.5, 2.5)
ob_light_rim.location = (0.0, 3.5, 3.0)
ob_maincamera.location = (0.0, -4.6, 2.3)
ob_maincamera.rotation_euler = (1.198, -0.0, 0.0)
ob_desk_01.location = (0.0, 0.0, 0.0)
ob_chair_01.location = (-1.3, -0.1, 0.0)
ob_chair_01.rotation_euler = (0.0, 0.0, 1.309)
ob_lamp_01.location = (1.3, 0.2, 0.0)

# ---- collection membership
col_collection.objects.link(ob_floor)
col_collection.objects.link(ob_light_key)
col_collection.objects.link(ob_light_fill)
col_collection.objects.link(ob_light_rim)
col_collection.objects.link(ob_maincamera)
col_collection.objects.link(ob_desk_01)
col_collection.objects.link(ob_chair_01)
col_collection.objects.link(ob_lamp_01)

# ---- scene / render settings (as saved in the file)
scene.camera = ob_maincamera
scene.frame_start = 1; scene.frame_end = 250; scene.frame_set(1)
scene.render.engine = 'CYCLES'
scene.render.resolution_x = 1024
scene.render.resolution_y = 1024
scene.cycles.samples = 16
bpy.context.view_layer.update()
